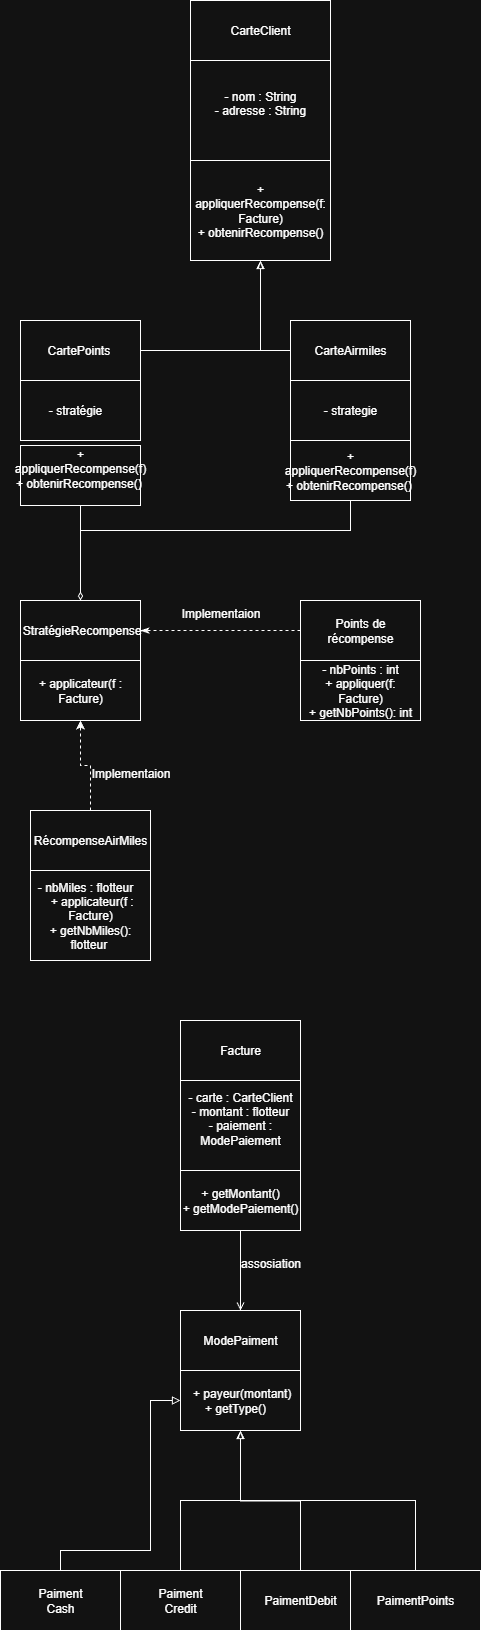

The diagram above was exported from draw.io. Its source (the exported page's mxGraphModel, read from the mxfile embedded in the PNG):
<mxGraphModel dx="2297" dy="1315" grid="1" gridSize="10" guides="1" tooltips="1" connect="1" arrows="1" fold="1" page="1" pageScale="1" pageWidth="827" pageHeight="1169" math="0" shadow="0">
  <root>
    <mxCell id="0" />
    <mxCell id="1" parent="0" />
    <mxCell id="LucMgzkyKUip9fRza3uF-1" value="&lt;font style=&quot;vertical-align: inherit;&quot;&gt;&lt;font style=&quot;vertical-align: inherit;&quot;&gt;CarteClient&lt;/font&gt;&lt;/font&gt;" style="rounded=0;whiteSpace=wrap;html=1;" vertex="1" parent="1">
      <mxGeometry x="340" y="80" width="140" height="60" as="geometry" />
    </mxCell>
    <mxCell id="LucMgzkyKUip9fRza3uF-2" value="&lt;font style=&quot;vertical-align: inherit;&quot;&gt;&lt;font style=&quot;vertical-align: inherit;&quot;&gt;&lt;font style=&quot;vertical-align: inherit;&quot;&gt;&lt;font style=&quot;vertical-align: inherit;&quot;&gt;- nom : String&lt;/font&gt;&lt;/font&gt;&lt;/font&gt;&lt;/font&gt;&lt;div&gt;&lt;font style=&quot;vertical-align: inherit;&quot;&gt;&lt;font style=&quot;vertical-align: inherit;&quot;&gt;&lt;font style=&quot;vertical-align: inherit;&quot;&gt;&lt;font style=&quot;vertical-align: inherit;&quot;&gt;&lt;font style=&quot;vertical-align: inherit;&quot;&gt;&lt;font style=&quot;vertical-align: inherit;&quot;&gt;- adresse : String&lt;/font&gt;&lt;/font&gt;&lt;/font&gt;&lt;/font&gt;&lt;/font&gt;&lt;/font&gt;&lt;/div&gt;&lt;div&gt;&lt;br&gt;&lt;/div&gt;" style="rounded=0;whiteSpace=wrap;html=1;" vertex="1" parent="1">
      <mxGeometry x="340" y="140" width="140" height="100" as="geometry" />
    </mxCell>
    <mxCell id="LucMgzkyKUip9fRza3uF-3" value="&lt;font style=&quot;vertical-align: inherit;&quot;&gt;&lt;font style=&quot;vertical-align: inherit;&quot;&gt;&lt;font style=&quot;vertical-align: inherit;&quot;&gt;&lt;font style=&quot;vertical-align: inherit;&quot;&gt;&amp;nbsp;StratégieRecompense&lt;/font&gt;&lt;/font&gt;&lt;/font&gt;&lt;/font&gt;" style="rounded=0;whiteSpace=wrap;html=1;" vertex="1" parent="1">
      <mxGeometry x="170" y="680" width="120" height="60" as="geometry" />
    </mxCell>
    <mxCell id="LucMgzkyKUip9fRza3uF-4" value="&lt;font style=&quot;vertical-align: inherit;&quot;&gt;&lt;font style=&quot;vertical-align: inherit;&quot;&gt;+ applicateur(f : Facture)&lt;/font&gt;&lt;/font&gt;" style="rounded=0;whiteSpace=wrap;html=1;" vertex="1" parent="1">
      <mxGeometry x="170" y="740" width="120" height="60" as="geometry" />
    </mxCell>
    <mxCell id="LucMgzkyKUip9fRza3uF-5" value="&lt;font style=&quot;vertical-align: inherit;&quot;&gt;&lt;font style=&quot;vertical-align: inherit;&quot;&gt;+ appliquerRecompense(f: Facture)&lt;/font&gt;&lt;/font&gt;&lt;div&gt;&lt;font style=&quot;vertical-align: inherit;&quot;&gt;&lt;font style=&quot;vertical-align: inherit;&quot;&gt;&lt;font style=&quot;vertical-align: inherit;&quot;&gt;&lt;font style=&quot;vertical-align: inherit;&quot;&gt;+ obtenirRecompense()&lt;/font&gt;&lt;/font&gt;&lt;/font&gt;&lt;/font&gt;&lt;/div&gt;" style="rounded=0;whiteSpace=wrap;html=1;" vertex="1" parent="1">
      <mxGeometry x="340" y="240" width="140" height="100" as="geometry" />
    </mxCell>
    <mxCell id="LucMgzkyKUip9fRza3uF-36" style="edgeStyle=orthogonalEdgeStyle;rounded=0;orthogonalLoop=1;jettySize=auto;html=1;entryX=0.5;entryY=1;entryDx=0;entryDy=0;endArrow=block;endFill=0;" edge="1" parent="1" source="LucMgzkyKUip9fRza3uF-9" target="LucMgzkyKUip9fRza3uF-5">
      <mxGeometry relative="1" as="geometry" />
    </mxCell>
    <mxCell id="LucMgzkyKUip9fRza3uF-9" value="&lt;font style=&quot;vertical-align: inherit;&quot;&gt;&lt;font style=&quot;vertical-align: inherit;&quot;&gt;&lt;font style=&quot;vertical-align: inherit;&quot;&gt;&lt;font style=&quot;vertical-align: inherit;&quot;&gt;CartePoints&amp;nbsp;&lt;/font&gt;&lt;/font&gt;&lt;/font&gt;&lt;/font&gt;" style="rounded=0;whiteSpace=wrap;html=1;" vertex="1" parent="1">
      <mxGeometry x="170" y="400" width="120" height="60" as="geometry" />
    </mxCell>
    <mxCell id="LucMgzkyKUip9fRza3uF-37" style="edgeStyle=orthogonalEdgeStyle;rounded=0;orthogonalLoop=1;jettySize=auto;html=1;endArrow=blockThin;endFill=0;" edge="1" parent="1" source="LucMgzkyKUip9fRza3uF-10">
      <mxGeometry relative="1" as="geometry">
        <mxPoint x="410" y="340" as="targetPoint" />
      </mxGeometry>
    </mxCell>
    <mxCell id="LucMgzkyKUip9fRza3uF-10" value="&lt;font style=&quot;vertical-align: inherit;&quot;&gt;&lt;font style=&quot;vertical-align: inherit;&quot;&gt;CarteAirmiles&lt;/font&gt;&lt;/font&gt;" style="rounded=0;whiteSpace=wrap;html=1;" vertex="1" parent="1">
      <mxGeometry x="440" y="400" width="120" height="60" as="geometry" />
    </mxCell>
    <mxCell id="LucMgzkyKUip9fRza3uF-11" value="&lt;font style=&quot;vertical-align: inherit;&quot;&gt;&lt;font style=&quot;vertical-align: inherit;&quot;&gt;- stratégie&amp;nbsp; &amp;nbsp;&lt;/font&gt;&lt;/font&gt;" style="rounded=0;whiteSpace=wrap;html=1;" vertex="1" parent="1">
      <mxGeometry x="170" y="460" width="120" height="60" as="geometry" />
    </mxCell>
    <mxCell id="LucMgzkyKUip9fRza3uF-12" value="- strategie" style="rounded=0;whiteSpace=wrap;html=1;" vertex="1" parent="1">
      <mxGeometry x="440" y="460" width="120" height="60" as="geometry" />
    </mxCell>
    <mxCell id="LucMgzkyKUip9fRza3uF-38" style="edgeStyle=orthogonalEdgeStyle;rounded=0;orthogonalLoop=1;jettySize=auto;html=1;entryX=0.5;entryY=0;entryDx=0;entryDy=0;endArrow=diamondThin;endFill=0;" edge="1" parent="1" source="LucMgzkyKUip9fRza3uF-13" target="LucMgzkyKUip9fRza3uF-3">
      <mxGeometry relative="1" as="geometry" />
    </mxCell>
    <mxCell id="LucMgzkyKUip9fRza3uF-13" value="&lt;font style=&quot;vertical-align: inherit;&quot;&gt;&lt;font style=&quot;vertical-align: inherit;&quot;&gt;+ appliquerRecompense(f)&lt;/font&gt;&lt;/font&gt;&lt;div&gt;&lt;font style=&quot;vertical-align: inherit;&quot;&gt;&lt;font style=&quot;vertical-align: inherit;&quot;&gt;&lt;font style=&quot;vertical-align: inherit;&quot;&gt;&lt;font style=&quot;vertical-align: inherit;&quot;&gt;+ obtenirRecompense()&amp;nbsp; &amp;nbsp; &amp;nbsp; &amp;nbsp;&lt;/font&gt;&lt;/font&gt;&lt;/font&gt;&lt;/font&gt;&lt;/div&gt;" style="rounded=0;whiteSpace=wrap;html=1;" vertex="1" parent="1">
      <mxGeometry x="170" y="525" width="120" height="60" as="geometry" />
    </mxCell>
    <mxCell id="LucMgzkyKUip9fRza3uF-14" value="+ appliquerRecompense(f)&lt;div&gt;&lt;font style=&quot;vertical-align: inherit;&quot;&gt;&lt;font style=&quot;vertical-align: inherit;&quot;&gt;+ obtenirRecompense()&amp;nbsp;&lt;/font&gt;&lt;/font&gt;&lt;/div&gt;" style="rounded=0;whiteSpace=wrap;html=1;" vertex="1" parent="1">
      <mxGeometry x="440" y="520" width="120" height="60" as="geometry" />
    </mxCell>
    <mxCell id="LucMgzkyKUip9fRza3uF-40" style="edgeStyle=orthogonalEdgeStyle;rounded=0;orthogonalLoop=1;jettySize=auto;html=1;entryX=1;entryY=0.5;entryDx=0;entryDy=0;dashed=1;endArrow=classicThin;endFill=1;" edge="1" parent="1" source="LucMgzkyKUip9fRza3uF-15" target="LucMgzkyKUip9fRza3uF-3">
      <mxGeometry relative="1" as="geometry" />
    </mxCell>
    <mxCell id="LucMgzkyKUip9fRza3uF-15" value="&lt;font style=&quot;vertical-align: inherit;&quot;&gt;&lt;font style=&quot;vertical-align: inherit;&quot;&gt;Points de récompense&lt;/font&gt;&lt;/font&gt;" style="rounded=0;whiteSpace=wrap;html=1;" vertex="1" parent="1">
      <mxGeometry x="450" y="680" width="120" height="60" as="geometry" />
    </mxCell>
    <mxCell id="LucMgzkyKUip9fRza3uF-16" value="&lt;font style=&quot;vertical-align: inherit;&quot;&gt;&lt;font style=&quot;vertical-align: inherit;&quot;&gt;- nbPoints : int&lt;/font&gt;&lt;/font&gt;&lt;div&gt;&lt;font style=&quot;vertical-align: inherit;&quot;&gt;&lt;font style=&quot;vertical-align: inherit;&quot;&gt;+ appliquer(f: Facture)&lt;/font&gt;&lt;/font&gt;&lt;/div&gt;&lt;div&gt;&lt;font style=&quot;vertical-align: inherit;&quot;&gt;&lt;font style=&quot;vertical-align: inherit;&quot;&gt;&lt;font style=&quot;vertical-align: inherit;&quot;&gt;&lt;font style=&quot;vertical-align: inherit;&quot;&gt;+ getNbPoints(): int&lt;/font&gt;&lt;/font&gt;&lt;/font&gt;&lt;/font&gt;&lt;/div&gt;" style="rounded=0;whiteSpace=wrap;html=1;" vertex="1" parent="1">
      <mxGeometry x="450" y="740" width="120" height="60" as="geometry" />
    </mxCell>
    <mxCell id="LucMgzkyKUip9fRza3uF-42" value="" style="edgeStyle=orthogonalEdgeStyle;rounded=0;orthogonalLoop=1;jettySize=auto;html=1;dashed=1;" edge="1" parent="1" source="LucMgzkyKUip9fRza3uF-17" target="LucMgzkyKUip9fRza3uF-4">
      <mxGeometry relative="1" as="geometry" />
    </mxCell>
    <mxCell id="LucMgzkyKUip9fRza3uF-17" value="&lt;font style=&quot;vertical-align: inherit;&quot;&gt;&lt;font style=&quot;vertical-align: inherit;&quot;&gt;RécompenseAirMiles&lt;/font&gt;&lt;/font&gt;" style="rounded=0;whiteSpace=wrap;html=1;" vertex="1" parent="1">
      <mxGeometry x="180" y="890" width="120" height="60" as="geometry" />
    </mxCell>
    <mxCell id="LucMgzkyKUip9fRza3uF-18" value="&lt;font style=&quot;vertical-align: inherit;&quot;&gt;&lt;font style=&quot;vertical-align: inherit;&quot;&gt;- nbMiles : flotteur&amp;nbsp; &amp;nbsp;&lt;/font&gt;&lt;/font&gt;&lt;div&gt;&lt;font style=&quot;vertical-align: inherit;&quot;&gt;&lt;font style=&quot;vertical-align: inherit;&quot;&gt;&lt;font style=&quot;vertical-align: inherit;&quot;&gt;&lt;font style=&quot;vertical-align: inherit;&quot;&gt;&amp;nbsp;+ applicateur(f : Facture)&lt;/font&gt;&lt;/font&gt;&lt;/font&gt;&lt;/font&gt;&lt;/div&gt;&lt;div&gt;&lt;font style=&quot;vertical-align: inherit;&quot;&gt;&lt;font style=&quot;vertical-align: inherit;&quot;&gt;&lt;font style=&quot;vertical-align: inherit;&quot;&gt;&lt;font style=&quot;vertical-align: inherit;&quot;&gt;&lt;font style=&quot;vertical-align: inherit;&quot;&gt;&lt;font style=&quot;vertical-align: inherit;&quot;&gt;+ getNbMiles(): flotteur&amp;nbsp;&lt;/font&gt;&lt;/font&gt;&lt;/font&gt;&lt;/font&gt;&lt;/font&gt;&lt;/font&gt;&lt;/div&gt;" style="rounded=0;whiteSpace=wrap;html=1;" vertex="1" parent="1">
      <mxGeometry x="180" y="950" width="120" height="90" as="geometry" />
    </mxCell>
    <mxCell id="LucMgzkyKUip9fRza3uF-19" value="&lt;font style=&quot;vertical-align: inherit;&quot;&gt;&lt;font style=&quot;vertical-align: inherit;&quot;&gt;Facture&lt;/font&gt;&lt;/font&gt;" style="rounded=0;whiteSpace=wrap;html=1;" vertex="1" parent="1">
      <mxGeometry x="330" y="1100" width="120" height="60" as="geometry" />
    </mxCell>
    <mxCell id="LucMgzkyKUip9fRza3uF-20" value="&lt;font style=&quot;vertical-align: inherit;&quot;&gt;&lt;font style=&quot;vertical-align: inherit;&quot;&gt;- carte : CarteClient&lt;/font&gt;&lt;/font&gt;&lt;div&gt;&lt;font style=&quot;vertical-align: inherit;&quot;&gt;&lt;font style=&quot;vertical-align: inherit;&quot;&gt;&lt;font style=&quot;vertical-align: inherit;&quot;&gt;&lt;font style=&quot;vertical-align: inherit;&quot;&gt;- montant : flotteur&lt;/font&gt;&lt;/font&gt;&lt;/font&gt;&lt;/font&gt;&lt;/div&gt;&lt;div&gt;&lt;font style=&quot;vertical-align: inherit;&quot;&gt;&lt;font style=&quot;vertical-align: inherit;&quot;&gt;&lt;font style=&quot;vertical-align: inherit;&quot;&gt;&lt;font style=&quot;vertical-align: inherit;&quot;&gt;&lt;font style=&quot;vertical-align: inherit;&quot;&gt;&lt;font style=&quot;vertical-align: inherit;&quot;&gt;- paiement : ModePaiement&lt;/font&gt;&lt;/font&gt;&lt;/font&gt;&lt;/font&gt;&lt;/font&gt;&lt;/font&gt;&lt;/div&gt;&lt;div&gt;&lt;font style=&quot;vertical-align: inherit;&quot;&gt;&lt;font style=&quot;vertical-align: inherit;&quot;&gt;&lt;font style=&quot;vertical-align: inherit;&quot;&gt;&lt;font style=&quot;vertical-align: inherit;&quot;&gt;&lt;font style=&quot;vertical-align: inherit;&quot;&gt;&lt;font style=&quot;vertical-align: inherit;&quot;&gt;&lt;br&gt;&lt;/font&gt;&lt;/font&gt;&lt;/font&gt;&lt;/font&gt;&lt;/font&gt;&lt;/font&gt;&lt;/div&gt;" style="rounded=0;whiteSpace=wrap;html=1;" vertex="1" parent="1">
      <mxGeometry x="330" y="1160" width="120" height="90" as="geometry" />
    </mxCell>
    <mxCell id="LucMgzkyKUip9fRza3uF-25" style="edgeStyle=orthogonalEdgeStyle;rounded=0;orthogonalLoop=1;jettySize=auto;html=1;entryX=0.5;entryY=0;entryDx=0;entryDy=0;endArrow=open;endFill=0;" edge="1" parent="1" source="LucMgzkyKUip9fRza3uF-23" target="LucMgzkyKUip9fRza3uF-24">
      <mxGeometry relative="1" as="geometry" />
    </mxCell>
    <mxCell id="LucMgzkyKUip9fRza3uF-23" value="&lt;font style=&quot;vertical-align: inherit;&quot;&gt;&lt;font style=&quot;vertical-align: inherit;&quot;&gt;+ getMontant()&lt;/font&gt;&lt;/font&gt;&lt;div&gt;&lt;font style=&quot;vertical-align: inherit;&quot;&gt;&lt;font style=&quot;vertical-align: inherit;&quot;&gt;&lt;font style=&quot;vertical-align: inherit;&quot;&gt;&lt;font style=&quot;vertical-align: inherit;&quot;&gt;+ getModePaiement()&lt;/font&gt;&lt;/font&gt;&lt;/font&gt;&lt;/font&gt;&lt;/div&gt;" style="rounded=0;whiteSpace=wrap;html=1;" vertex="1" parent="1">
      <mxGeometry x="330" y="1250" width="120" height="60" as="geometry" />
    </mxCell>
    <mxCell id="LucMgzkyKUip9fRza3uF-24" value="&lt;font style=&quot;vertical-align: inherit;&quot;&gt;&lt;font style=&quot;vertical-align: inherit;&quot;&gt;ModePaiment&lt;/font&gt;&lt;/font&gt;" style="rounded=0;whiteSpace=wrap;html=1;" vertex="1" parent="1">
      <mxGeometry x="330" y="1390" width="120" height="60" as="geometry" />
    </mxCell>
    <mxCell id="LucMgzkyKUip9fRza3uF-26" value="&lt;font style=&quot;vertical-align: inherit;&quot;&gt;&lt;font style=&quot;vertical-align: inherit;&quot;&gt;&amp;nbsp;+ payeur(montant)&lt;/font&gt;&lt;/font&gt;&lt;div&gt;&lt;font style=&quot;vertical-align: inherit;&quot;&gt;&lt;font style=&quot;vertical-align: inherit;&quot;&gt;&lt;font style=&quot;vertical-align: inherit;&quot;&gt;&lt;font style=&quot;vertical-align: inherit;&quot;&gt;+ getType()&amp;nbsp; &amp;nbsp;&lt;/font&gt;&lt;/font&gt;&lt;/font&gt;&lt;/font&gt;&lt;/div&gt;" style="rounded=0;whiteSpace=wrap;html=1;" vertex="1" parent="1">
      <mxGeometry x="330" y="1450" width="120" height="60" as="geometry" />
    </mxCell>
    <mxCell id="LucMgzkyKUip9fRza3uF-31" style="edgeStyle=orthogonalEdgeStyle;rounded=0;orthogonalLoop=1;jettySize=auto;html=1;entryX=0;entryY=0.5;entryDx=0;entryDy=0;endArrow=block;endFill=0;" edge="1" parent="1" source="LucMgzkyKUip9fRza3uF-27" target="LucMgzkyKUip9fRza3uF-26">
      <mxGeometry relative="1" as="geometry">
        <Array as="points">
          <mxPoint x="210" y="1630" />
          <mxPoint x="300" y="1630" />
          <mxPoint x="300" y="1480" />
        </Array>
      </mxGeometry>
    </mxCell>
    <mxCell id="LucMgzkyKUip9fRza3uF-27" value="&lt;font style=&quot;vertical-align: inherit;&quot;&gt;&lt;font style=&quot;vertical-align: inherit;&quot;&gt;Paiment&lt;/font&gt;&lt;/font&gt;&lt;div&gt;&lt;font style=&quot;vertical-align: inherit;&quot;&gt;&lt;font style=&quot;vertical-align: inherit;&quot;&gt;Cash&lt;/font&gt;&lt;/font&gt;&lt;/div&gt;" style="rounded=0;whiteSpace=wrap;html=1;" vertex="1" parent="1">
      <mxGeometry x="150" y="1650" width="120" height="60" as="geometry" />
    </mxCell>
    <mxCell id="LucMgzkyKUip9fRza3uF-32" style="edgeStyle=orthogonalEdgeStyle;rounded=0;orthogonalLoop=1;jettySize=auto;html=1;entryX=0.5;entryY=1;entryDx=0;entryDy=0;endArrow=block;endFill=0;" edge="1" parent="1" source="LucMgzkyKUip9fRza3uF-28" target="LucMgzkyKUip9fRza3uF-26">
      <mxGeometry relative="1" as="geometry" />
    </mxCell>
    <mxCell id="LucMgzkyKUip9fRza3uF-28" value="Paiment&lt;div&gt;Credit&lt;/div&gt;" style="rounded=0;whiteSpace=wrap;html=1;" vertex="1" parent="1">
      <mxGeometry x="270" y="1650" width="120" height="60" as="geometry" />
    </mxCell>
    <mxCell id="LucMgzkyKUip9fRza3uF-33" style="edgeStyle=orthogonalEdgeStyle;rounded=0;orthogonalLoop=1;jettySize=auto;html=1;endArrow=blockThin;endFill=0;" edge="1" parent="1" source="LucMgzkyKUip9fRza3uF-29">
      <mxGeometry relative="1" as="geometry">
        <mxPoint x="390" y="1510" as="targetPoint" />
      </mxGeometry>
    </mxCell>
    <mxCell id="LucMgzkyKUip9fRza3uF-29" value="PaimentDebit" style="rounded=0;whiteSpace=wrap;html=1;" vertex="1" parent="1">
      <mxGeometry x="390" y="1650" width="120" height="60" as="geometry" />
    </mxCell>
    <mxCell id="LucMgzkyKUip9fRza3uF-34" style="edgeStyle=orthogonalEdgeStyle;rounded=0;orthogonalLoop=1;jettySize=auto;html=1;entryX=0.5;entryY=1;entryDx=0;entryDy=0;endArrow=block;endFill=0;" edge="1" parent="1" source="LucMgzkyKUip9fRza3uF-30" target="LucMgzkyKUip9fRza3uF-26">
      <mxGeometry relative="1" as="geometry">
        <mxPoint x="390" y="1520" as="targetPoint" />
        <Array as="points">
          <mxPoint x="565" y="1580" />
          <mxPoint x="390" y="1580" />
        </Array>
      </mxGeometry>
    </mxCell>
    <mxCell id="LucMgzkyKUip9fRza3uF-30" value="PaimentPoints" style="rounded=0;whiteSpace=wrap;html=1;" vertex="1" parent="1">
      <mxGeometry x="500" y="1650" width="130" height="60" as="geometry" />
    </mxCell>
    <mxCell id="LucMgzkyKUip9fRza3uF-35" value="&lt;font style=&quot;vertical-align: inherit;&quot;&gt;&lt;font style=&quot;vertical-align: inherit;&quot;&gt;assosiation&lt;/font&gt;&lt;/font&gt;" style="text;html=1;align=center;verticalAlign=middle;resizable=0;points=[];autosize=1;strokeColor=none;fillColor=none;" vertex="1" parent="1">
      <mxGeometry x="380" y="1328" width="80" height="30" as="geometry" />
    </mxCell>
    <mxCell id="LucMgzkyKUip9fRza3uF-39" style="edgeStyle=orthogonalEdgeStyle;rounded=0;orthogonalLoop=1;jettySize=auto;html=1;endArrow=diamondThin;endFill=0;" edge="1" parent="1" source="LucMgzkyKUip9fRza3uF-14">
      <mxGeometry relative="1" as="geometry">
        <mxPoint x="230" y="680" as="targetPoint" />
        <Array as="points">
          <mxPoint x="500" y="610" />
          <mxPoint x="230" y="610" />
        </Array>
      </mxGeometry>
    </mxCell>
    <mxCell id="LucMgzkyKUip9fRza3uF-41" value="Implementaion" style="text;html=1;align=center;verticalAlign=middle;resizable=0;points=[];autosize=1;strokeColor=none;fillColor=none;" vertex="1" parent="1">
      <mxGeometry x="320" y="678" width="100" height="30" as="geometry" />
    </mxCell>
    <mxCell id="LucMgzkyKUip9fRza3uF-43" value="Implementaion" style="text;html=1;align=center;verticalAlign=middle;resizable=0;points=[];autosize=1;strokeColor=none;fillColor=none;" vertex="1" parent="1">
      <mxGeometry x="230" y="838" width="100" height="30" as="geometry" />
    </mxCell>
  </root>
</mxGraphModel>